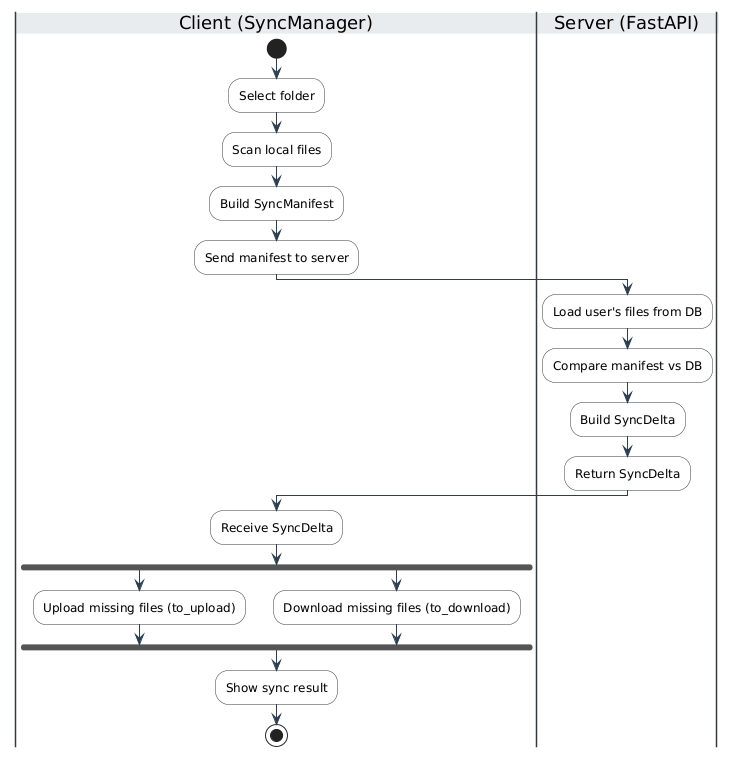

The diagram above was rendered by PlantUML. Its source (embedded in the PNG):
@startuml
skinparam activity {
    BackgroundColor #F8F9FA
    BorderColor #343A40
    ArrowColor #2C3E50
}
skinparam swimlane {
    BorderColor #343A40
    TitleBackgroundColor #E9ECEF
}

|Client (SyncManager)|
start
:Select folder;
:Scan local files;
:Build SyncManifest;
:Send manifest to server;

|Server (FastAPI)|
:Load user's files from DB;
:Compare manifest vs DB;
:Build SyncDelta;
:Return SyncDelta;

|Client (SyncManager)|
:Receive SyncDelta;

fork
    :Upload missing files (to_upload);
fork again
    :Download missing files (to_download);
end fork

:Show sync result;
stop
@enduml